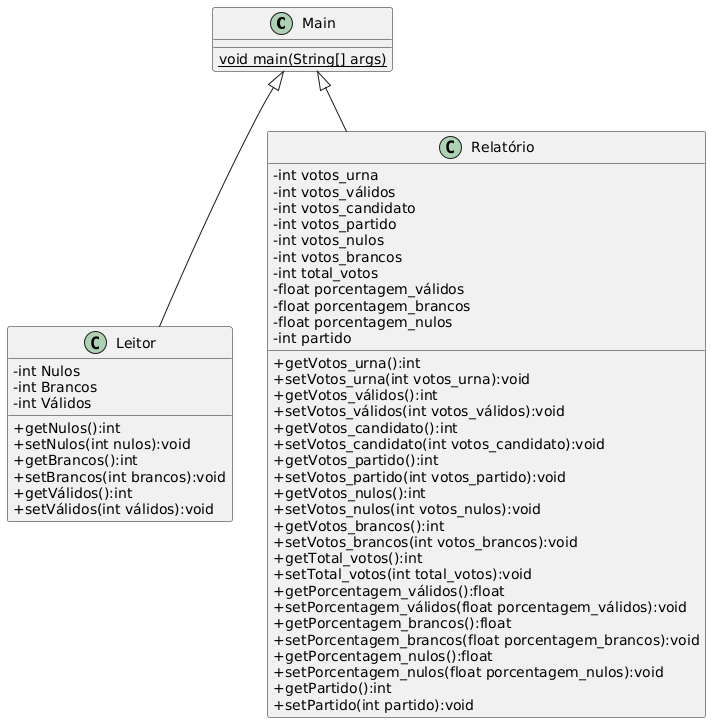

The diagram above was rendered by PlantUML. Its source (embedded in the PNG):
@startuml
skinparam classAttributeIconSize 0
class Main {
    {static} void main(String[] args)
}

class Leitor {
    - int Nulos
    - int Brancos
    - int Válidos

    + getNulos():int 
    + setNulos(int nulos):void 
    + getBrancos():int 
    + setBrancos(int brancos):void 
    + getVálidos():int 
    + setVálidos(int válidos):void 
 
}

class Relatório {
    - int votos_urna
    - int votos_válidos
    - int votos_candidato
    - int votos_partido
    - int votos_nulos
    - int votos_brancos
    - int total_votos
    - float porcentagem_válidos
    - float porcentagem_brancos
    - float porcentagem_nulos
    - int partido

    + getVotos_urna():int 
    + setVotos_urna(int votos_urna):void 
    + getVotos_válidos():int 
    + setVotos_válidos(int votos_válidos):void 
    + getVotos_candidato():int 
    + setVotos_candidato(int votos_candidato):void 
    + getVotos_partido():int 
    + setVotos_partido(int votos_partido):void 
    + getVotos_nulos():int 
    + setVotos_nulos(int votos_nulos):void 
    + getVotos_brancos():int 
    + setVotos_brancos(int votos_brancos):void 
    + getTotal_votos():int 
    + setTotal_votos(int total_votos):void 
    + getPorcentagem_válidos():float 
    + setPorcentagem_válidos(float porcentagem_válidos):void 
    + getPorcentagem_brancos():float 
    + setPorcentagem_brancos(float porcentagem_brancos):void 
    + getPorcentagem_nulos():float 
    + setPorcentagem_nulos(float porcentagem_nulos):void 
    + getPartido():int 
    + setPartido(int partido):void 
}

Main <|-- Leitor
Main <|-- Relatório
@enduml